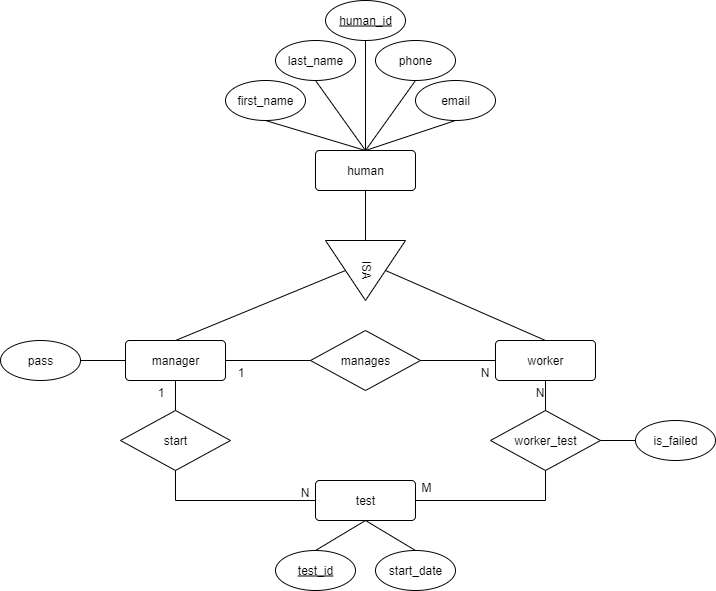

The diagram above was exported from draw.io. Its source (the exported page's mxGraphModel, read from the mxfile embedded in the PNG):
<mxGraphModel dx="1869" dy="562" grid="1" gridSize="10" guides="1" tooltips="1" connect="1" arrows="1" fold="1" page="1" pageScale="1" pageWidth="827" pageHeight="1169" math="0" shadow="0">
  <root>
    <mxCell id="0" />
    <mxCell id="1" parent="0" />
    <mxCell id="OLfq6IyE_iD0XE2380-P-1" value="" style="edgeStyle=orthogonalEdgeStyle;rounded=0;orthogonalLoop=1;jettySize=auto;html=1;" edge="1" parent="1">
      <mxGeometry relative="1" as="geometry">
        <mxPoint x="-10" y="480" as="sourcePoint" />
      </mxGeometry>
    </mxCell>
    <mxCell id="OLfq6IyE_iD0XE2380-P-2" value="" style="edgeStyle=orthogonalEdgeStyle;rounded=0;orthogonalLoop=1;jettySize=auto;html=1;" edge="1" parent="1">
      <mxGeometry relative="1" as="geometry">
        <mxPoint x="-70" y="2460" as="sourcePoint" />
      </mxGeometry>
    </mxCell>
    <mxCell id="OLfq6IyE_iD0XE2380-P-3" value="" style="edgeStyle=orthogonalEdgeStyle;rounded=0;orthogonalLoop=1;jettySize=auto;html=1;" edge="1" parent="1">
      <mxGeometry relative="1" as="geometry">
        <mxPoint x="470" y="540" as="sourcePoint" />
      </mxGeometry>
    </mxCell>
    <mxCell id="OLfq6IyE_iD0XE2380-P-4" value="" style="edgeStyle=orthogonalEdgeStyle;rounded=0;orthogonalLoop=1;jettySize=auto;html=1;" edge="1" parent="1">
      <mxGeometry relative="1" as="geometry">
        <mxPoint x="410" y="2520" as="sourcePoint" />
      </mxGeometry>
    </mxCell>
    <mxCell id="OLfq6IyE_iD0XE2380-P-5" value="human" style="rounded=1;arcSize=10;whiteSpace=wrap;html=1;align=center;" vertex="1" parent="1">
      <mxGeometry x="255" y="820" width="100" height="40" as="geometry" />
    </mxCell>
    <mxCell id="OLfq6IyE_iD0XE2380-P-6" value="manager" style="rounded=1;arcSize=10;whiteSpace=wrap;html=1;align=center;" vertex="1" parent="1">
      <mxGeometry x="65" y="1010" width="100" height="40" as="geometry" />
    </mxCell>
    <mxCell id="OLfq6IyE_iD0XE2380-P-7" value="first_name" style="ellipse;whiteSpace=wrap;html=1;align=center;" vertex="1" parent="1">
      <mxGeometry x="165" y="750" width="80" height="40" as="geometry" />
    </mxCell>
    <mxCell id="OLfq6IyE_iD0XE2380-P-8" value="last_name" style="ellipse;whiteSpace=wrap;html=1;align=center;" vertex="1" parent="1">
      <mxGeometry x="215" y="710" width="80" height="40" as="geometry" />
    </mxCell>
    <mxCell id="OLfq6IyE_iD0XE2380-P-9" value="phone" style="ellipse;whiteSpace=wrap;html=1;align=center;" vertex="1" parent="1">
      <mxGeometry x="315" y="710" width="80" height="40" as="geometry" />
    </mxCell>
    <mxCell id="OLfq6IyE_iD0XE2380-P-10" value="email" style="ellipse;whiteSpace=wrap;html=1;align=center;" vertex="1" parent="1">
      <mxGeometry x="355" y="750" width="80" height="40" as="geometry" />
    </mxCell>
    <mxCell id="OLfq6IyE_iD0XE2380-P-11" value="" style="endArrow=none;html=1;rounded=0;entryX=0.5;entryY=1;entryDx=0;entryDy=0;exitX=0.5;exitY=0;exitDx=0;exitDy=0;" edge="1" parent="1" source="OLfq6IyE_iD0XE2380-P-5" target="OLfq6IyE_iD0XE2380-P-7">
      <mxGeometry relative="1" as="geometry">
        <mxPoint x="85" y="840" as="sourcePoint" />
        <mxPoint x="245" y="840" as="targetPoint" />
      </mxGeometry>
    </mxCell>
    <mxCell id="OLfq6IyE_iD0XE2380-P-12" value="" style="endArrow=none;html=1;rounded=0;entryX=0.5;entryY=1;entryDx=0;entryDy=0;exitX=0.5;exitY=0;exitDx=0;exitDy=0;" edge="1" parent="1" source="OLfq6IyE_iD0XE2380-P-5" target="OLfq6IyE_iD0XE2380-P-8">
      <mxGeometry relative="1" as="geometry">
        <mxPoint x="395" y="830" as="sourcePoint" />
        <mxPoint x="255" y="800" as="targetPoint" />
      </mxGeometry>
    </mxCell>
    <mxCell id="OLfq6IyE_iD0XE2380-P-13" value="" style="endArrow=none;html=1;rounded=0;entryX=0.5;entryY=1;entryDx=0;entryDy=0;exitX=0.5;exitY=0;exitDx=0;exitDy=0;" edge="1" parent="1" source="OLfq6IyE_iD0XE2380-P-5" target="OLfq6IyE_iD0XE2380-P-9">
      <mxGeometry relative="1" as="geometry">
        <mxPoint x="445" y="850" as="sourcePoint" />
        <mxPoint x="305" y="820" as="targetPoint" />
      </mxGeometry>
    </mxCell>
    <mxCell id="OLfq6IyE_iD0XE2380-P-14" value="" style="endArrow=none;html=1;rounded=0;entryX=0.5;entryY=1;entryDx=0;entryDy=0;exitX=0.5;exitY=0;exitDx=0;exitDy=0;" edge="1" parent="1" source="OLfq6IyE_iD0XE2380-P-5" target="OLfq6IyE_iD0XE2380-P-10">
      <mxGeometry relative="1" as="geometry">
        <mxPoint x="445" y="850" as="sourcePoint" />
        <mxPoint x="305" y="820" as="targetPoint" />
      </mxGeometry>
    </mxCell>
    <mxCell id="OLfq6IyE_iD0XE2380-P-15" value="ISA" style="triangle;whiteSpace=wrap;html=1;rotation=90;" vertex="1" parent="1">
      <mxGeometry x="275" y="900" width="60" height="80" as="geometry" />
    </mxCell>
    <mxCell id="OLfq6IyE_iD0XE2380-P-16" value="" style="endArrow=none;html=1;rounded=0;entryX=0.5;entryY=1;entryDx=0;entryDy=0;exitX=0;exitY=0.5;exitDx=0;exitDy=0;" edge="1" parent="1" source="OLfq6IyE_iD0XE2380-P-15" target="OLfq6IyE_iD0XE2380-P-5">
      <mxGeometry relative="1" as="geometry">
        <mxPoint x="375" y="860" as="sourcePoint" />
        <mxPoint x="465" y="830" as="targetPoint" />
      </mxGeometry>
    </mxCell>
    <mxCell id="OLfq6IyE_iD0XE2380-P-17" value="&lt;u&gt;human_id&lt;/u&gt;" style="ellipse;whiteSpace=wrap;html=1;align=center;" vertex="1" parent="1">
      <mxGeometry x="265" y="670" width="80" height="40" as="geometry" />
    </mxCell>
    <mxCell id="OLfq6IyE_iD0XE2380-P-18" value="" style="endArrow=none;html=1;rounded=0;entryX=0.5;entryY=1;entryDx=0;entryDy=0;exitX=0.5;exitY=0;exitDx=0;exitDy=0;" edge="1" parent="1" source="OLfq6IyE_iD0XE2380-P-5" target="OLfq6IyE_iD0XE2380-P-17">
      <mxGeometry relative="1" as="geometry">
        <mxPoint x="325" y="850" as="sourcePoint" />
        <mxPoint x="375" y="780" as="targetPoint" />
      </mxGeometry>
    </mxCell>
    <mxCell id="OLfq6IyE_iD0XE2380-P-19" value="" style="endArrow=none;html=1;rounded=0;entryX=0.5;entryY=1;entryDx=0;entryDy=0;exitX=0.5;exitY=0;exitDx=0;exitDy=0;" edge="1" parent="1" source="OLfq6IyE_iD0XE2380-P-6" target="OLfq6IyE_iD0XE2380-P-15">
      <mxGeometry relative="1" as="geometry">
        <mxPoint x="195" y="1030" as="sourcePoint" />
        <mxPoint x="245" y="960" as="targetPoint" />
      </mxGeometry>
    </mxCell>
    <mxCell id="OLfq6IyE_iD0XE2380-P-20" value="worker" style="rounded=1;arcSize=10;whiteSpace=wrap;html=1;align=center;" vertex="1" parent="1">
      <mxGeometry x="435" y="1010" width="100" height="40" as="geometry" />
    </mxCell>
    <mxCell id="OLfq6IyE_iD0XE2380-P-21" value="" style="endArrow=none;html=1;rounded=0;entryX=0.5;entryY=0;entryDx=0;entryDy=0;exitX=0.5;exitY=0;exitDx=0;exitDy=0;" edge="1" parent="1" source="OLfq6IyE_iD0XE2380-P-15" target="OLfq6IyE_iD0XE2380-P-20">
      <mxGeometry relative="1" as="geometry">
        <mxPoint x="215" y="1060" as="sourcePoint" />
        <mxPoint x="385" y="990" as="targetPoint" />
      </mxGeometry>
    </mxCell>
    <mxCell id="OLfq6IyE_iD0XE2380-P-22" value="manages" style="shape=rhombus;perimeter=rhombusPerimeter;whiteSpace=wrap;html=1;align=center;" vertex="1" parent="1">
      <mxGeometry x="250" y="1000" width="110" height="60" as="geometry" />
    </mxCell>
    <mxCell id="OLfq6IyE_iD0XE2380-P-23" value="" style="endArrow=none;html=1;rounded=0;entryX=1;entryY=0.5;entryDx=0;entryDy=0;exitX=0;exitY=0.5;exitDx=0;exitDy=0;" edge="1" parent="1" source="OLfq6IyE_iD0XE2380-P-22" target="OLfq6IyE_iD0XE2380-P-6">
      <mxGeometry relative="1" as="geometry">
        <mxPoint x="205" y="1050" as="sourcePoint" />
        <mxPoint x="375" y="980" as="targetPoint" />
      </mxGeometry>
    </mxCell>
    <mxCell id="OLfq6IyE_iD0XE2380-P-24" value="" style="endArrow=none;html=1;rounded=0;entryX=1;entryY=0.5;entryDx=0;entryDy=0;exitX=0;exitY=0.5;exitDx=0;exitDy=0;" edge="1" parent="1" source="OLfq6IyE_iD0XE2380-P-20" target="OLfq6IyE_iD0XE2380-P-22">
      <mxGeometry relative="1" as="geometry">
        <mxPoint x="420" y="1080" as="sourcePoint" />
        <mxPoint x="335" y="1080" as="targetPoint" />
      </mxGeometry>
    </mxCell>
    <mxCell id="OLfq6IyE_iD0XE2380-P-25" value="1" style="resizable=0;html=1;whiteSpace=wrap;align=right;verticalAlign=bottom;" connectable="0" vertex="1" parent="1">
      <mxGeometry x="185" y="1050" as="geometry" />
    </mxCell>
    <mxCell id="OLfq6IyE_iD0XE2380-P-26" value="N" style="resizable=0;html=1;whiteSpace=wrap;align=right;verticalAlign=bottom;" connectable="0" vertex="1" parent="1">
      <mxGeometry x="430" y="1050" as="geometry" />
    </mxCell>
    <mxCell id="OLfq6IyE_iD0XE2380-P-27" value="test" style="rounded=1;arcSize=10;whiteSpace=wrap;html=1;align=center;" vertex="1" parent="1">
      <mxGeometry x="255" y="1150" width="100" height="40" as="geometry" />
    </mxCell>
    <mxCell id="OLfq6IyE_iD0XE2380-P-28" value="start" style="shape=rhombus;perimeter=rhombusPerimeter;whiteSpace=wrap;html=1;align=center;" vertex="1" parent="1">
      <mxGeometry x="60" y="1080" width="110" height="60" as="geometry" />
    </mxCell>
    <mxCell id="OLfq6IyE_iD0XE2380-P-29" value="" style="endArrow=none;html=1;rounded=0;entryX=0.5;entryY=0;entryDx=0;entryDy=0;exitX=0.5;exitY=1;exitDx=0;exitDy=0;" edge="1" parent="1" source="OLfq6IyE_iD0XE2380-P-6" target="OLfq6IyE_iD0XE2380-P-28">
      <mxGeometry relative="1" as="geometry">
        <mxPoint x="215" y="1060" as="sourcePoint" />
        <mxPoint x="385" y="990" as="targetPoint" />
      </mxGeometry>
    </mxCell>
    <mxCell id="OLfq6IyE_iD0XE2380-P-30" value="" style="endArrow=none;html=1;rounded=0;entryX=0;entryY=0.5;entryDx=0;entryDy=0;exitX=0.5;exitY=1;exitDx=0;exitDy=0;" edge="1" parent="1" source="OLfq6IyE_iD0XE2380-P-28" target="OLfq6IyE_iD0XE2380-P-27">
      <mxGeometry relative="1" as="geometry">
        <mxPoint x="135" y="1120" as="sourcePoint" />
        <mxPoint x="135" y="1170" as="targetPoint" />
        <Array as="points">
          <mxPoint x="115" y="1170" />
        </Array>
      </mxGeometry>
    </mxCell>
    <mxCell id="OLfq6IyE_iD0XE2380-P-31" value="worker_test" style="shape=rhombus;perimeter=rhombusPerimeter;whiteSpace=wrap;html=1;align=center;" vertex="1" parent="1">
      <mxGeometry x="430" y="1080" width="110" height="60" as="geometry" />
    </mxCell>
    <mxCell id="OLfq6IyE_iD0XE2380-P-32" value="" style="endArrow=none;html=1;rounded=0;entryX=0.5;entryY=0;entryDx=0;entryDy=0;exitX=0.5;exitY=1;exitDx=0;exitDy=0;" edge="1" parent="1" source="OLfq6IyE_iD0XE2380-P-20" target="OLfq6IyE_iD0XE2380-P-31">
      <mxGeometry relative="1" as="geometry">
        <mxPoint x="195" y="1090" as="sourcePoint" />
        <mxPoint x="195" y="1120" as="targetPoint" />
      </mxGeometry>
    </mxCell>
    <mxCell id="OLfq6IyE_iD0XE2380-P-33" value="" style="endArrow=none;html=1;rounded=0;entryX=1;entryY=0.5;entryDx=0;entryDy=0;exitX=0.5;exitY=1;exitDx=0;exitDy=0;" edge="1" parent="1" source="OLfq6IyE_iD0XE2380-P-31" target="OLfq6IyE_iD0XE2380-P-27">
      <mxGeometry relative="1" as="geometry">
        <mxPoint x="455" y="1180" as="sourcePoint" />
        <mxPoint x="455" y="1210" as="targetPoint" />
        <Array as="points">
          <mxPoint x="485" y="1170" />
        </Array>
      </mxGeometry>
    </mxCell>
    <mxCell id="OLfq6IyE_iD0XE2380-P-34" value="&lt;u&gt;test_id&lt;/u&gt;" style="ellipse;whiteSpace=wrap;html=1;align=center;" vertex="1" parent="1">
      <mxGeometry x="215" y="1220" width="80" height="40" as="geometry" />
    </mxCell>
    <mxCell id="OLfq6IyE_iD0XE2380-P-35" value="N" style="resizable=0;html=1;whiteSpace=wrap;align=right;verticalAlign=bottom;" connectable="0" vertex="1" parent="1">
      <mxGeometry x="250" y="1170" as="geometry" />
    </mxCell>
    <mxCell id="OLfq6IyE_iD0XE2380-P-36" value="N" style="resizable=0;html=1;whiteSpace=wrap;align=right;verticalAlign=bottom;" connectable="0" vertex="1" parent="1">
      <mxGeometry x="485" y="1070" as="geometry" />
    </mxCell>
    <mxCell id="OLfq6IyE_iD0XE2380-P-37" value="1" style="resizable=0;html=1;whiteSpace=wrap;align=right;verticalAlign=bottom;" connectable="0" vertex="1" parent="1">
      <mxGeometry x="105" y="1070" as="geometry" />
    </mxCell>
    <mxCell id="OLfq6IyE_iD0XE2380-P-38" value="M" style="resizable=0;html=1;whiteSpace=wrap;align=right;verticalAlign=bottom;" connectable="0" vertex="1" parent="1">
      <mxGeometry x="469" y="1060" as="geometry">
        <mxPoint x="-97" y="105" as="offset" />
      </mxGeometry>
    </mxCell>
    <mxCell id="OLfq6IyE_iD0XE2380-P-39" value="start_date" style="ellipse;whiteSpace=wrap;html=1;align=center;" vertex="1" parent="1">
      <mxGeometry x="315" y="1220" width="80" height="40" as="geometry" />
    </mxCell>
    <mxCell id="OLfq6IyE_iD0XE2380-P-40" value="" style="endArrow=none;html=1;rounded=0;entryX=0.5;entryY=1;entryDx=0;entryDy=0;exitX=0.5;exitY=0;exitDx=0;exitDy=0;" edge="1" parent="1" source="OLfq6IyE_iD0XE2380-P-34" target="OLfq6IyE_iD0XE2380-P-27">
      <mxGeometry relative="1" as="geometry">
        <mxPoint x="235" y="1270" as="sourcePoint" />
        <mxPoint x="235" y="1220" as="targetPoint" />
      </mxGeometry>
    </mxCell>
    <mxCell id="OLfq6IyE_iD0XE2380-P-41" value="" style="endArrow=none;html=1;rounded=0;entryX=0.5;entryY=1;entryDx=0;entryDy=0;exitX=0.5;exitY=0;exitDx=0;exitDy=0;" edge="1" parent="1" source="OLfq6IyE_iD0XE2380-P-39" target="OLfq6IyE_iD0XE2380-P-27">
      <mxGeometry relative="1" as="geometry">
        <mxPoint x="305" y="1300" as="sourcePoint" />
        <mxPoint x="305" y="1250" as="targetPoint" />
      </mxGeometry>
    </mxCell>
    <mxCell id="OLfq6IyE_iD0XE2380-P-42" value="is_failed" style="ellipse;whiteSpace=wrap;html=1;align=center;" vertex="1" parent="1">
      <mxGeometry x="575" y="1090" width="80" height="40" as="geometry" />
    </mxCell>
    <mxCell id="OLfq6IyE_iD0XE2380-P-43" value="" style="endArrow=none;html=1;rounded=0;entryX=0;entryY=0.5;entryDx=0;entryDy=0;exitX=1;exitY=0.5;exitDx=0;exitDy=0;" edge="1" parent="1" source="OLfq6IyE_iD0XE2380-P-31" target="OLfq6IyE_iD0XE2380-P-42">
      <mxGeometry relative="1" as="geometry">
        <mxPoint x="505" y="1110" as="sourcePoint" />
        <mxPoint x="665" y="1180" as="targetPoint" />
      </mxGeometry>
    </mxCell>
    <mxCell id="OLfq6IyE_iD0XE2380-P-44" value="pass" style="ellipse;whiteSpace=wrap;html=1;align=center;" vertex="1" parent="1">
      <mxGeometry x="-60" y="1010" width="80" height="40" as="geometry" />
    </mxCell>
    <mxCell id="OLfq6IyE_iD0XE2380-P-45" value="" style="endArrow=none;html=1;rounded=0;entryX=0;entryY=0.5;entryDx=0;entryDy=0;exitX=1;exitY=0.5;exitDx=0;exitDy=0;" edge="1" parent="1" source="OLfq6IyE_iD0XE2380-P-44" target="OLfq6IyE_iD0XE2380-P-6">
      <mxGeometry width="50" height="50" relative="1" as="geometry">
        <mxPoint x="-30" y="1110" as="sourcePoint" />
        <mxPoint x="20" y="1060" as="targetPoint" />
      </mxGeometry>
    </mxCell>
  </root>
</mxGraphModel>